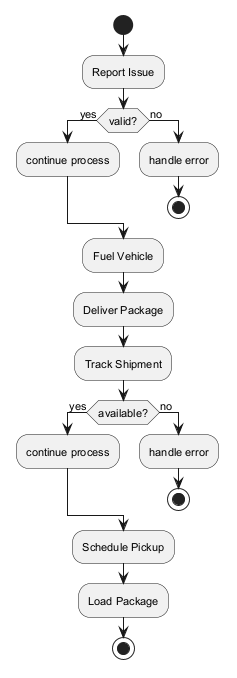

The diagram above was rendered by PlantUML. Its source (embedded in the PNG):
@startuml
skinparam monochrome true
skinparam defaultFontSize 11
start
:Report Issue;
if (valid?) then (yes)
:continue process;
else (no)
:handle error;
stop
endif
:Fuel Vehicle;
:Deliver Package;
:Track Shipment;
if (available?) then (yes)
:continue process;
else (no)
:handle error;
stop
endif
:Schedule Pickup;
:Load Package;
stop
@enduml